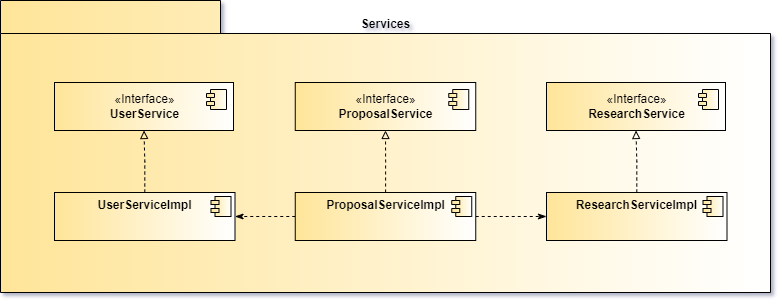

The diagram above was exported from draw.io. Its source (the exported page's mxGraphModel, read from the mxfile embedded in the PNG):
<mxGraphModel dx="1036" dy="654" grid="0" gridSize="10" guides="1" tooltips="1" connect="1" arrows="1" fold="1" page="1" pageScale="1" pageWidth="1100" pageHeight="850" math="0" shadow="1">
  <root>
    <mxCell id="0" />
    <mxCell id="1" parent="0" />
    <mxCell id="SS52hJhoOEnqDwGj5GL--3" value="Services" style="shape=folder;fontStyle=1;spacingTop=10;tabWidth=220;tabHeight=33;tabPosition=left;html=1;gradientColor=#FFE599;gradientDirection=west;labelPosition=center;verticalLabelPosition=middle;align=center;verticalAlign=top;horizontal=1;" parent="1" vertex="1">
      <mxGeometry x="76" y="293" width="770" height="292" as="geometry" />
    </mxCell>
    <mxCell id="SS52hJhoOEnqDwGj5GL--14" value="«Interface»&lt;br&gt;&lt;b&gt;UserService&lt;/b&gt;" style="html=1;dropTarget=0;gradientColor=#FFE599;gradientDirection=west;" parent="1" vertex="1">
      <mxGeometry x="130" y="375" width="179" height="48" as="geometry" />
    </mxCell>
    <mxCell id="SS52hJhoOEnqDwGj5GL--15" value="" style="shape=module;jettyWidth=8;jettyHeight=4;gradientColor=#FFE599;gradientDirection=west;" parent="SS52hJhoOEnqDwGj5GL--14" vertex="1">
      <mxGeometry x="1" width="20" height="20" relative="1" as="geometry">
        <mxPoint x="-27" y="7" as="offset" />
      </mxGeometry>
    </mxCell>
    <mxCell id="SS52hJhoOEnqDwGj5GL--18" value="«Interface»&lt;br&gt;&lt;b&gt;ProposalService&lt;/b&gt;" style="html=1;dropTarget=0;gradientColor=#FFE599;gradientDirection=west;" parent="1" vertex="1">
      <mxGeometry x="370.75" y="375" width="180.5" height="48" as="geometry" />
    </mxCell>
    <mxCell id="SS52hJhoOEnqDwGj5GL--19" value="" style="shape=module;jettyWidth=8;jettyHeight=4;gradientColor=#FFE599;gradientDirection=west;" parent="SS52hJhoOEnqDwGj5GL--18" vertex="1">
      <mxGeometry x="1" width="20" height="20" relative="1" as="geometry">
        <mxPoint x="-27" y="7" as="offset" />
      </mxGeometry>
    </mxCell>
    <mxCell id="SS52hJhoOEnqDwGj5GL--20" value="«Interface»&lt;br&gt;&lt;b&gt;ResearchService&lt;/b&gt;" style="html=1;dropTarget=0;gradientColor=#FFE599;gradientDirection=west;" parent="1" vertex="1">
      <mxGeometry x="622" y="375" width="179" height="48" as="geometry" />
    </mxCell>
    <mxCell id="SS52hJhoOEnqDwGj5GL--21" value="" style="shape=module;jettyWidth=8;jettyHeight=4;gradientColor=#FFE599;gradientDirection=west;" parent="SS52hJhoOEnqDwGj5GL--20" vertex="1">
      <mxGeometry x="1" width="20" height="20" relative="1" as="geometry">
        <mxPoint x="-27" y="7" as="offset" />
      </mxGeometry>
    </mxCell>
    <mxCell id="SS52hJhoOEnqDwGj5GL--30" style="edgeStyle=orthogonalEdgeStyle;rounded=0;orthogonalLoop=1;jettySize=auto;html=1;dashed=1;gradientColor=#FFE599;endArrow=block;endFill=0;" parent="1" source="SS52hJhoOEnqDwGj5GL--22" target="SS52hJhoOEnqDwGj5GL--14" edge="1">
      <mxGeometry relative="1" as="geometry" />
    </mxCell>
    <mxCell id="SS52hJhoOEnqDwGj5GL--22" value="&lt;p style=&quot;margin: 6px 0px 0px;&quot;&gt;&lt;b&gt;UserServiceImpl&lt;/b&gt;&lt;/p&gt;" style="align=center;overflow=fill;html=1;dropTarget=0;gradientColor=#FFE599;gradientDirection=west;textDirection=ltr;verticalAlign=middle;" parent="1" vertex="1">
      <mxGeometry x="130" y="485" width="180.5" height="48" as="geometry" />
    </mxCell>
    <mxCell id="SS52hJhoOEnqDwGj5GL--23" value="" style="shape=component;jettyWidth=8;jettyHeight=4;gradientColor=#FFE599;gradientDirection=west;" parent="SS52hJhoOEnqDwGj5GL--22" vertex="1">
      <mxGeometry x="1" width="20" height="20" relative="1" as="geometry">
        <mxPoint x="-24" y="4" as="offset" />
      </mxGeometry>
    </mxCell>
    <mxCell id="SS52hJhoOEnqDwGj5GL--31" style="edgeStyle=orthogonalEdgeStyle;rounded=0;orthogonalLoop=1;jettySize=auto;html=1;entryX=0.5;entryY=1;entryDx=0;entryDy=0;dashed=1;endArrow=block;endFill=0;gradientColor=#FFE599;" parent="1" source="SS52hJhoOEnqDwGj5GL--24" target="SS52hJhoOEnqDwGj5GL--18" edge="1">
      <mxGeometry relative="1" as="geometry" />
    </mxCell>
    <mxCell id="SS52hJhoOEnqDwGj5GL--34" style="edgeStyle=orthogonalEdgeStyle;rounded=0;orthogonalLoop=1;jettySize=auto;html=1;dashed=1;endArrow=classicThin;endFill=1;gradientColor=#FFE599;" parent="1" source="SS52hJhoOEnqDwGj5GL--24" target="SS52hJhoOEnqDwGj5GL--22" edge="1">
      <mxGeometry relative="1" as="geometry" />
    </mxCell>
    <mxCell id="SS52hJhoOEnqDwGj5GL--35" style="edgeStyle=orthogonalEdgeStyle;rounded=0;orthogonalLoop=1;jettySize=auto;html=1;dashed=1;endArrow=classicThin;endFill=1;gradientColor=#FFE599;" parent="1" source="SS52hJhoOEnqDwGj5GL--24" target="SS52hJhoOEnqDwGj5GL--26" edge="1">
      <mxGeometry relative="1" as="geometry" />
    </mxCell>
    <mxCell id="SS52hJhoOEnqDwGj5GL--24" value="&lt;p style=&quot;margin: 6px 0px 0px;&quot;&gt;&lt;b&gt;ProposalServiceImpl&lt;/b&gt;&lt;/p&gt;" style="align=center;overflow=fill;html=1;dropTarget=0;gradientColor=#FFE599;gradientDirection=west;textDirection=ltr;verticalAlign=middle;" parent="1" vertex="1">
      <mxGeometry x="370.75" y="485" width="180.5" height="48" as="geometry" />
    </mxCell>
    <mxCell id="SS52hJhoOEnqDwGj5GL--25" value="" style="shape=component;jettyWidth=8;jettyHeight=4;gradientColor=#FFE599;gradientDirection=west;" parent="SS52hJhoOEnqDwGj5GL--24" vertex="1">
      <mxGeometry x="1" width="20" height="20" relative="1" as="geometry">
        <mxPoint x="-24" y="4" as="offset" />
      </mxGeometry>
    </mxCell>
    <mxCell id="SS52hJhoOEnqDwGj5GL--32" style="edgeStyle=orthogonalEdgeStyle;rounded=0;orthogonalLoop=1;jettySize=auto;html=1;dashed=1;endArrow=block;endFill=0;gradientColor=#FFE599;" parent="1" source="SS52hJhoOEnqDwGj5GL--26" target="SS52hJhoOEnqDwGj5GL--20" edge="1">
      <mxGeometry relative="1" as="geometry" />
    </mxCell>
    <mxCell id="SS52hJhoOEnqDwGj5GL--26" value="&lt;p style=&quot;margin: 6px 0px 0px;&quot;&gt;&lt;b&gt;ResearchServiceImpl&lt;/b&gt;&lt;/p&gt;" style="align=center;overflow=fill;html=1;dropTarget=0;gradientColor=#FFE599;gradientDirection=west;textDirection=ltr;verticalAlign=middle;" parent="1" vertex="1">
      <mxGeometry x="622" y="485" width="180.5" height="48" as="geometry" />
    </mxCell>
    <mxCell id="SS52hJhoOEnqDwGj5GL--27" value="" style="shape=component;jettyWidth=8;jettyHeight=4;gradientColor=#FFE599;gradientDirection=west;" parent="SS52hJhoOEnqDwGj5GL--26" vertex="1">
      <mxGeometry x="1" width="20" height="20" relative="1" as="geometry">
        <mxPoint x="-24" y="4" as="offset" />
      </mxGeometry>
    </mxCell>
  </root>
</mxGraphModel>